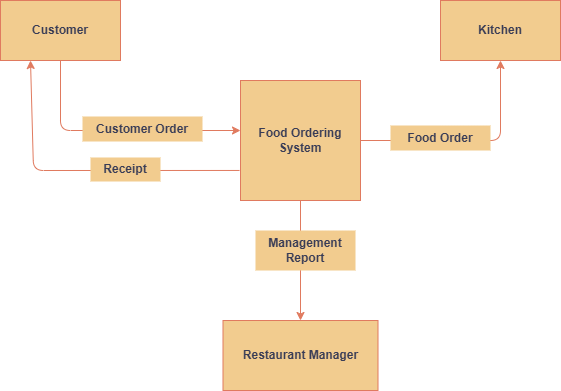

The diagram above was exported from draw.io. Its source (the exported page's mxGraphModel, read from the mxfile embedded in the PNG):
<mxGraphModel dx="1191" dy="642" grid="1" gridSize="10" guides="1" tooltips="1" connect="1" arrows="1" fold="1" page="1" pageScale="1" pageWidth="850" pageHeight="1100" background="none" math="0" shadow="0" adaptiveColors="none">
  <root>
    <mxCell id="0" />
    <mxCell id="1" parent="0" />
    <mxCell id="jMbfqKkVBlVPK7DFXN17-12" parent="1" style="rounded=0;whiteSpace=wrap;html=1;labelBackgroundColor=none;fillColor=#F2CC8F;strokeColor=#E07A5F;fontColor=#393C56;" value="&lt;b&gt;Customer&lt;/b&gt;" vertex="1">
      <mxGeometry height="60" width="120" x="120" y="80" as="geometry" />
    </mxCell>
    <mxCell id="jMbfqKkVBlVPK7DFXN17-13" parent="1" style="rounded=0;whiteSpace=wrap;html=1;labelBackgroundColor=none;fillColor=#F2CC8F;strokeColor=#E07A5F;fontColor=#393C56;" value="&lt;b&gt;Kitchen&lt;/b&gt;" vertex="1">
      <mxGeometry height="60" width="120" x="560" y="80" as="geometry" />
    </mxCell>
    <mxCell id="jMbfqKkVBlVPK7DFXN17-14" parent="1" style="rounded=0;whiteSpace=wrap;html=1;labelBackgroundColor=none;fillColor=#F2CC8F;strokeColor=#E07A5F;fontColor=#393C56;" value="&lt;b&gt;Restaurant Manager&lt;/b&gt;" vertex="1">
      <mxGeometry height="70" width="155" x="342.5" y="400" as="geometry" />
    </mxCell>
    <mxCell id="jMbfqKkVBlVPK7DFXN17-15" parent="1" style="whiteSpace=wrap;html=1;aspect=fixed;labelBackgroundColor=none;fillColor=#F2CC8F;strokeColor=#E07A5F;fontColor=#393C56;" value="&lt;b&gt;Food Ordering System&lt;/b&gt;" vertex="1">
      <mxGeometry height="120" width="120" x="360" y="160" as="geometry" />
    </mxCell>
    <mxCell id="jMbfqKkVBlVPK7DFXN17-20" edge="1" parent="1" source="jMbfqKkVBlVPK7DFXN17-12" style="endArrow=classic;html=1;rounded=1;exitX=0.5;exitY=1;exitDx=0;exitDy=0;curved=0;labelBackgroundColor=none;strokeColor=#E07A5F;fontColor=default;" value="">
      <mxGeometry height="50" relative="1" width="50" as="geometry">
        <Array as="points">
          <mxPoint x="180" y="210" />
        </Array>
        <mxPoint x="220" y="250" as="sourcePoint" />
        <mxPoint x="360" y="210" as="targetPoint" />
      </mxGeometry>
    </mxCell>
    <mxCell id="jMbfqKkVBlVPK7DFXN17-21" edge="1" parent="1" style="endArrow=classic;html=1;rounded=1;entryX=0.25;entryY=1;entryDx=0;entryDy=0;curved=0;exitX=-0.033;exitY=0.583;exitDx=0;exitDy=0;exitPerimeter=0;labelBackgroundColor=none;strokeColor=#E07A5F;fontColor=default;" target="jMbfqKkVBlVPK7DFXN17-12" value="">
      <mxGeometry height="50" relative="1" width="50" as="geometry">
        <Array as="points">
          <mxPoint x="153" y="250" />
        </Array>
        <mxPoint x="359.03999999999996" y="249.96000000000004" as="sourcePoint" />
        <mxPoint x="153" y="150" as="targetPoint" />
      </mxGeometry>
    </mxCell>
    <mxCell id="jMbfqKkVBlVPK7DFXN17-22" edge="1" parent="1" source="jMbfqKkVBlVPK7DFXN17-15" style="endArrow=classic;html=1;rounded=1;exitX=1;exitY=0.5;exitDx=0;exitDy=0;curved=0;labelBackgroundColor=none;strokeColor=#E07A5F;fontColor=default;" value="">
      <mxGeometry height="50" relative="1" width="50" as="geometry">
        <Array as="points">
          <mxPoint x="620" y="220" />
        </Array>
        <mxPoint x="570" y="190" as="sourcePoint" />
        <mxPoint x="620" y="140" as="targetPoint" />
      </mxGeometry>
    </mxCell>
    <mxCell id="jMbfqKkVBlVPK7DFXN17-23" edge="1" parent="1" source="jMbfqKkVBlVPK7DFXN17-15" style="endArrow=classic;html=1;rounded=0;entryX=0.5;entryY=0;entryDx=0;entryDy=0;exitX=0.5;exitY=1;exitDx=0;exitDy=0;labelBackgroundColor=none;strokeColor=#E07A5F;fontColor=default;" target="jMbfqKkVBlVPK7DFXN17-14" value="">
      <mxGeometry height="50" relative="1" width="50" as="geometry">
        <Array as="points" />
        <mxPoint x="370" y="320" as="sourcePoint" />
        <mxPoint x="420" y="270" as="targetPoint" />
      </mxGeometry>
    </mxCell>
    <mxCell id="jMbfqKkVBlVPK7DFXN17-24" parent="1" style="text;html=1;whiteSpace=wrap;strokeColor=none;fillColor=#F2CC8F;align=center;verticalAlign=middle;rounded=0;fontStyle=1;glass=0;shadow=0;labelBackgroundColor=none;fontColor=#393C56;" value="Customer Order" vertex="1">
      <mxGeometry height="25" width="120" x="202" y="196" as="geometry" />
    </mxCell>
    <mxCell id="jMbfqKkVBlVPK7DFXN17-27" parent="1" style="text;html=1;whiteSpace=wrap;strokeColor=none;fillColor=#F2CC8F;align=center;verticalAlign=middle;rounded=0;fontStyle=1;glass=0;shadow=0;labelBackgroundColor=none;fontColor=#393C56;" value="Receipt" vertex="1">
      <mxGeometry height="24" width="70" x="210" y="237" as="geometry" />
    </mxCell>
    <mxCell id="jMbfqKkVBlVPK7DFXN17-28" parent="1" style="text;html=1;whiteSpace=wrap;strokeColor=none;fillColor=#F2CC8F;align=center;verticalAlign=middle;rounded=0;fontStyle=1;glass=0;shadow=0;labelBackgroundColor=none;fontColor=#393C56;" value="Food Order" vertex="1">
      <mxGeometry height="25" width="100" x="510" y="205" as="geometry" />
    </mxCell>
    <mxCell id="jMbfqKkVBlVPK7DFXN17-29" parent="1" style="text;html=1;whiteSpace=wrap;strokeColor=none;fillColor=#F2CC8F;align=center;verticalAlign=middle;rounded=0;fontStyle=1;glass=0;shadow=0;labelBackgroundColor=none;fontColor=#393C56;" value="Management Report" vertex="1">
      <mxGeometry height="40" width="100" x="375" y="310" as="geometry" />
    </mxCell>
  </root>
</mxGraphModel>